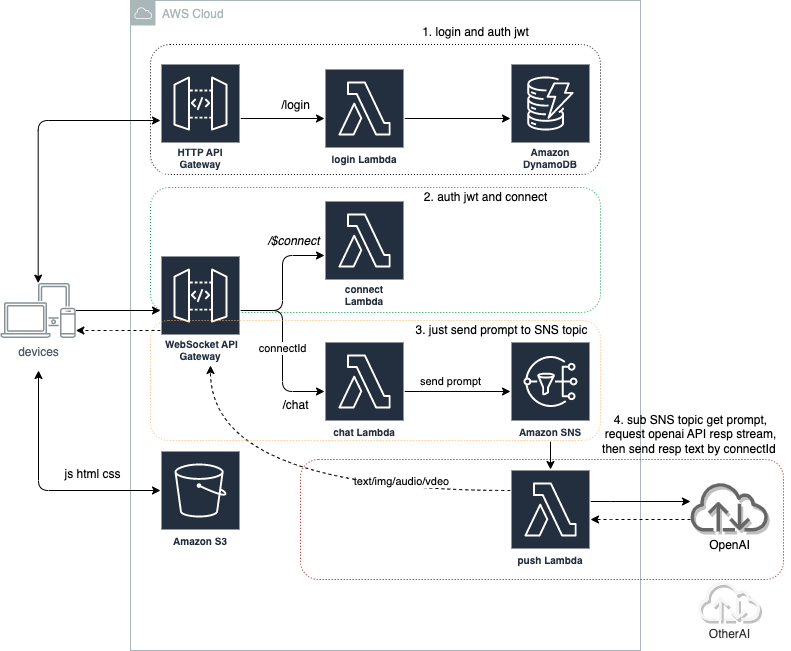

The diagram above was exported from draw.io. Its source (the exported page's mxGraphModel, read from the mxfile embedded in the PNG):
<mxGraphModel dx="954" dy="630" grid="1" gridSize="10" guides="1" tooltips="1" connect="1" arrows="1" fold="1" page="1" pageScale="1" pageWidth="827" pageHeight="1169" math="0" shadow="0">
  <root>
    <mxCell id="0" />
    <mxCell id="1" parent="0" />
    <mxCell id="Xo3XHJ3VEXK9S42lfs-t-6" value="AWS Cloud" style="sketch=0;outlineConnect=0;gradientColor=none;html=1;whiteSpace=wrap;fontSize=12;fontStyle=0;shape=mxgraph.aws4.group;grIcon=mxgraph.aws4.group_aws_cloud;strokeColor=#AAB7B8;fillColor=none;verticalAlign=top;align=left;spacingLeft=30;fontColor=#AAB7B8;dashed=0;" vertex="1" parent="1">
      <mxGeometry x="150" y="20" width="510" height="650" as="geometry" />
    </mxCell>
    <mxCell id="Xo3XHJ3VEXK9S42lfs-t-43" value="" style="rounded=1;whiteSpace=wrap;html=1;shadow=0;sketch=0;fillStyle=auto;strokeWidth=1;fillColor=none;dashed=1;dashPattern=1 2;strokeColor=#00994D;" vertex="1" parent="1">
      <mxGeometry x="170" y="207" width="450" height="125" as="geometry" />
    </mxCell>
    <mxCell id="Xo3XHJ3VEXK9S42lfs-t-47" value="" style="rounded=1;whiteSpace=wrap;html=1;shadow=0;sketch=0;fillStyle=auto;strokeWidth=1;fillColor=none;dashed=1;dashPattern=1 2;strokeColor=#990000;" vertex="1" parent="1">
      <mxGeometry x="320" y="479" width="483" height="120" as="geometry" />
    </mxCell>
    <mxCell id="Xo3XHJ3VEXK9S42lfs-t-40" value="" style="rounded=1;whiteSpace=wrap;html=1;shadow=0;sketch=0;fillStyle=auto;strokeWidth=1;fillColor=none;dashed=1;dashPattern=1 2;" vertex="1" parent="1">
      <mxGeometry x="170" y="64" width="450" height="130" as="geometry" />
    </mxCell>
    <mxCell id="Xo3XHJ3VEXK9S42lfs-t-29" value="" style="edgeStyle=orthogonalEdgeStyle;rounded=1;orthogonalLoop=1;jettySize=auto;html=1;dashed=1;startArrow=none;startFill=0;endArrow=classic;endFill=1;" edge="1" parent="1" source="Xo3XHJ3VEXK9S42lfs-t-10" target="Xo3XHJ3VEXK9S42lfs-t-7">
      <mxGeometry relative="1" as="geometry">
        <Array as="points">
          <mxPoint x="140" y="350" />
          <mxPoint x="140" y="350" />
        </Array>
      </mxGeometry>
    </mxCell>
    <mxCell id="Xo3XHJ3VEXK9S42lfs-t-1" value="Amazon S3" style="sketch=0;outlineConnect=0;fontColor=#232F3E;gradientColor=none;strokeColor=#ffffff;fillColor=#232F3E;dashed=0;verticalLabelPosition=middle;verticalAlign=bottom;align=center;html=1;whiteSpace=wrap;fontSize=10;fontStyle=1;spacing=3;shape=mxgraph.aws4.productIcon;prIcon=mxgraph.aws4.s3;" vertex="1" parent="1">
      <mxGeometry x="180" y="470" width="80" height="100" as="geometry" />
    </mxCell>
    <mxCell id="Xo3XHJ3VEXK9S42lfs-t-15" value="" style="edgeStyle=orthogonalEdgeStyle;rounded=0;orthogonalLoop=1;jettySize=auto;html=1;" edge="1" parent="1" source="Xo3XHJ3VEXK9S42lfs-t-2" target="Xo3XHJ3VEXK9S42lfs-t-11">
      <mxGeometry relative="1" as="geometry" />
    </mxCell>
    <mxCell id="Xo3XHJ3VEXK9S42lfs-t-2" value="HTTP API Gateway" style="sketch=0;outlineConnect=0;fontColor=#232F3E;gradientColor=none;strokeColor=#ffffff;fillColor=#232F3E;dashed=0;verticalLabelPosition=middle;verticalAlign=bottom;align=center;html=1;whiteSpace=wrap;fontSize=10;fontStyle=1;spacing=3;shape=mxgraph.aws4.productIcon;prIcon=mxgraph.aws4.api_gateway;" vertex="1" parent="1">
      <mxGeometry x="180" y="83" width="80" height="110" as="geometry" />
    </mxCell>
    <mxCell id="Xo3XHJ3VEXK9S42lfs-t-3" value="Amazon DynamoDB" style="sketch=0;outlineConnect=0;fontColor=#232F3E;gradientColor=none;strokeColor=#ffffff;fillColor=#232F3E;dashed=0;verticalLabelPosition=middle;verticalAlign=bottom;align=center;html=1;whiteSpace=wrap;fontSize=10;fontStyle=1;spacing=3;shape=mxgraph.aws4.productIcon;prIcon=mxgraph.aws4.dynamodb;" vertex="1" parent="1">
      <mxGeometry x="530" y="83" width="80" height="110" as="geometry" />
    </mxCell>
    <mxCell id="Xo3XHJ3VEXK9S42lfs-t-14" value="" style="edgeStyle=orthogonalEdgeStyle;rounded=0;orthogonalLoop=1;jettySize=auto;html=1;" edge="1" parent="1" source="Xo3XHJ3VEXK9S42lfs-t-4" target="Xo3XHJ3VEXK9S42lfs-t-8">
      <mxGeometry relative="1" as="geometry">
        <mxPoint x="640" y="511" as="targetPoint" />
        <Array as="points">
          <mxPoint x="630" y="521" />
          <mxPoint x="630" y="521" />
        </Array>
      </mxGeometry>
    </mxCell>
    <mxCell id="Xo3XHJ3VEXK9S42lfs-t-27" value="" style="edgeStyle=orthogonalEdgeStyle;rounded=1;orthogonalLoop=1;jettySize=auto;html=1;startArrow=none;startFill=0;endArrow=classic;endFill=1;dashed=1;curved=1;" edge="1" parent="1" source="Xo3XHJ3VEXK9S42lfs-t-4" target="Xo3XHJ3VEXK9S42lfs-t-10">
      <mxGeometry relative="1" as="geometry">
        <mxPoint x="400" y="458" as="targetPoint" />
        <Array as="points">
          <mxPoint x="230" y="510" />
        </Array>
      </mxGeometry>
    </mxCell>
    <mxCell id="Xo3XHJ3VEXK9S42lfs-t-49" value="text/img/audio/vdeo" style="edgeLabel;html=1;align=center;verticalAlign=middle;resizable=0;points=[];" vertex="1" connectable="0" parent="Xo3XHJ3VEXK9S42lfs-t-27">
      <mxGeometry x="0.0118" y="-23" relative="1" as="geometry">
        <mxPoint x="105" y="13" as="offset" />
      </mxGeometry>
    </mxCell>
    <mxCell id="Xo3XHJ3VEXK9S42lfs-t-4" value="push Lambda" style="sketch=0;outlineConnect=0;fontColor=#232F3E;gradientColor=none;strokeColor=#ffffff;fillColor=#232F3E;dashed=0;verticalLabelPosition=middle;verticalAlign=bottom;align=center;html=1;whiteSpace=wrap;fontSize=10;fontStyle=1;spacing=3;shape=mxgraph.aws4.productIcon;prIcon=mxgraph.aws4.lambda;" vertex="1" parent="1">
      <mxGeometry x="530" y="489" width="80" height="100" as="geometry" />
    </mxCell>
    <mxCell id="Xo3XHJ3VEXK9S42lfs-t-19" value="" style="edgeStyle=orthogonalEdgeStyle;rounded=0;orthogonalLoop=1;jettySize=auto;html=1;" edge="1" parent="1" source="Xo3XHJ3VEXK9S42lfs-t-5" target="Xo3XHJ3VEXK9S42lfs-t-4">
      <mxGeometry relative="1" as="geometry" />
    </mxCell>
    <mxCell id="Xo3XHJ3VEXK9S42lfs-t-5" value="Amazon SNS" style="sketch=0;outlineConnect=0;fontColor=#232F3E;gradientColor=none;strokeColor=#ffffff;fillColor=#232F3E;dashed=0;verticalLabelPosition=middle;verticalAlign=bottom;align=center;html=1;whiteSpace=wrap;fontSize=10;fontStyle=1;spacing=3;shape=mxgraph.aws4.productIcon;prIcon=mxgraph.aws4.sns;" vertex="1" parent="1">
      <mxGeometry x="530" y="361" width="80" height="100" as="geometry" />
    </mxCell>
    <mxCell id="Xo3XHJ3VEXK9S42lfs-t-20" value="" style="edgeStyle=orthogonalEdgeStyle;rounded=0;orthogonalLoop=1;jettySize=auto;html=1;" edge="1" parent="1" source="Xo3XHJ3VEXK9S42lfs-t-7" target="Xo3XHJ3VEXK9S42lfs-t-10">
      <mxGeometry relative="1" as="geometry" />
    </mxCell>
    <mxCell id="Xo3XHJ3VEXK9S42lfs-t-22" value="" style="edgeStyle=orthogonalEdgeStyle;rounded=1;orthogonalLoop=1;jettySize=auto;html=1;endArrow=classic;endFill=1;startArrow=classic;startFill=1;" edge="1" parent="1" target="Xo3XHJ3VEXK9S42lfs-t-1">
      <mxGeometry relative="1" as="geometry">
        <mxPoint x="58" y="390" as="sourcePoint" />
        <mxPoint x="57.66999999999996" y="437.5977543214931" as="targetPoint" />
        <Array as="points">
          <mxPoint x="58" y="510" />
        </Array>
      </mxGeometry>
    </mxCell>
    <mxCell id="Xo3XHJ3VEXK9S42lfs-t-24" value="" style="edgeStyle=orthogonalEdgeStyle;rounded=1;orthogonalLoop=1;jettySize=auto;html=1;startArrow=classic;startFill=1;endArrow=classic;endFill=1;" edge="1" parent="1" source="Xo3XHJ3VEXK9S42lfs-t-7" target="Xo3XHJ3VEXK9S42lfs-t-2">
      <mxGeometry relative="1" as="geometry">
        <mxPoint x="57.66999999999996" y="222.4022456785068" as="targetPoint" />
        <Array as="points">
          <mxPoint x="58" y="140" />
        </Array>
      </mxGeometry>
    </mxCell>
    <mxCell id="Xo3XHJ3VEXK9S42lfs-t-7" value="devices" style="sketch=0;outlineConnect=0;gradientColor=none;fontColor=#545B64;strokeColor=none;fillColor=#879196;dashed=0;verticalLabelPosition=bottom;verticalAlign=top;align=center;html=1;fontSize=12;fontStyle=0;aspect=fixed;shape=mxgraph.aws4.illustration_devices;pointerEvents=1" vertex="1" parent="1">
      <mxGeometry x="20" y="302.5" width="75.34" height="55" as="geometry" />
    </mxCell>
    <mxCell id="Xo3XHJ3VEXK9S42lfs-t-28" value="" style="edgeStyle=orthogonalEdgeStyle;rounded=1;orthogonalLoop=1;jettySize=auto;html=1;dashed=1;startArrow=none;startFill=0;endArrow=classic;endFill=1;" edge="1" parent="1" source="Xo3XHJ3VEXK9S42lfs-t-8" target="Xo3XHJ3VEXK9S42lfs-t-4">
      <mxGeometry relative="1" as="geometry">
        <Array as="points">
          <mxPoint x="640" y="539" />
          <mxPoint x="640" y="539" />
        </Array>
      </mxGeometry>
    </mxCell>
    <mxCell id="Xo3XHJ3VEXK9S42lfs-t-8" value="&lt;span style=&quot;border-color: var(--border-color); color: rgb(0, 0, 0);&quot;&gt;OpenAI&lt;/span&gt;" style="outlineConnect=0;verticalLabelPosition=bottom;verticalAlign=top;align=center;html=1;fontSize=12;fontStyle=0;aspect=fixed;pointerEvents=1;shape=mxgraph.aws4.internet;strokeWidth=1;fillStyle=auto;shadow=1;fillColor=#666666;strokeColor=#23445d;" vertex="1" parent="1">
      <mxGeometry x="708" y="501" width="81.24" height="50" as="geometry" />
    </mxCell>
    <mxCell id="Xo3XHJ3VEXK9S42lfs-t-17" value="" style="edgeStyle=orthogonalEdgeStyle;rounded=1;orthogonalLoop=1;jettySize=auto;html=1;" edge="1" parent="1" source="Xo3XHJ3VEXK9S42lfs-t-10" target="Xo3XHJ3VEXK9S42lfs-t-12">
      <mxGeometry relative="1" as="geometry" />
    </mxCell>
    <mxCell id="Xo3XHJ3VEXK9S42lfs-t-39" value="connectId" style="edgeLabel;html=1;align=center;verticalAlign=middle;resizable=0;points=[];" vertex="1" connectable="0" parent="Xo3XHJ3VEXK9S42lfs-t-17">
      <mxGeometry x="-0.0424" y="-1" relative="1" as="geometry">
        <mxPoint as="offset" />
      </mxGeometry>
    </mxCell>
    <mxCell id="Xo3XHJ3VEXK9S42lfs-t-31" value="" style="edgeStyle=orthogonalEdgeStyle;rounded=1;orthogonalLoop=1;jettySize=auto;html=1;startArrow=none;startFill=0;endArrow=classic;endFill=1;" edge="1" parent="1" source="Xo3XHJ3VEXK9S42lfs-t-10" target="Xo3XHJ3VEXK9S42lfs-t-30">
      <mxGeometry relative="1" as="geometry" />
    </mxCell>
    <mxCell id="Xo3XHJ3VEXK9S42lfs-t-10" value="&amp;nbsp;WebSocket API Gateway" style="sketch=0;outlineConnect=0;fontColor=#232F3E;gradientColor=none;strokeColor=#ffffff;fillColor=#232F3E;dashed=0;verticalLabelPosition=middle;verticalAlign=bottom;align=center;html=1;whiteSpace=wrap;fontSize=10;fontStyle=1;spacing=3;shape=mxgraph.aws4.productIcon;prIcon=mxgraph.aws4.api_gateway;" vertex="1" parent="1">
      <mxGeometry x="180" y="275" width="80" height="110" as="geometry" />
    </mxCell>
    <mxCell id="Xo3XHJ3VEXK9S42lfs-t-16" value="" style="edgeStyle=orthogonalEdgeStyle;rounded=0;orthogonalLoop=1;jettySize=auto;html=1;" edge="1" parent="1" source="Xo3XHJ3VEXK9S42lfs-t-11" target="Xo3XHJ3VEXK9S42lfs-t-3">
      <mxGeometry relative="1" as="geometry" />
    </mxCell>
    <mxCell id="Xo3XHJ3VEXK9S42lfs-t-11" value="login Lambda" style="sketch=0;outlineConnect=0;fontColor=#232F3E;gradientColor=none;strokeColor=#ffffff;fillColor=#232F3E;dashed=0;verticalLabelPosition=middle;verticalAlign=bottom;align=center;html=1;whiteSpace=wrap;fontSize=10;fontStyle=1;spacing=3;shape=mxgraph.aws4.productIcon;prIcon=mxgraph.aws4.lambda;" vertex="1" parent="1">
      <mxGeometry x="344" y="88" width="80" height="100" as="geometry" />
    </mxCell>
    <mxCell id="Xo3XHJ3VEXK9S42lfs-t-18" value="" style="edgeStyle=orthogonalEdgeStyle;rounded=0;orthogonalLoop=1;jettySize=auto;html=1;" edge="1" parent="1" source="Xo3XHJ3VEXK9S42lfs-t-12" target="Xo3XHJ3VEXK9S42lfs-t-5">
      <mxGeometry relative="1" as="geometry" />
    </mxCell>
    <mxCell id="Xo3XHJ3VEXK9S42lfs-t-38" value="send prompt" style="edgeLabel;html=1;align=center;verticalAlign=middle;resizable=0;points=[];" vertex="1" connectable="0" parent="Xo3XHJ3VEXK9S42lfs-t-18">
      <mxGeometry x="-0.1429" y="4" relative="1" as="geometry">
        <mxPoint y="-7" as="offset" />
      </mxGeometry>
    </mxCell>
    <mxCell id="Xo3XHJ3VEXK9S42lfs-t-12" value="chat Lambda" style="sketch=0;outlineConnect=0;fontColor=#232F3E;gradientColor=none;strokeColor=#ffffff;fillColor=#232F3E;dashed=0;verticalLabelPosition=middle;verticalAlign=bottom;align=center;html=1;whiteSpace=wrap;fontSize=10;fontStyle=1;spacing=3;shape=mxgraph.aws4.productIcon;prIcon=mxgraph.aws4.lambda;" vertex="1" parent="1">
      <mxGeometry x="344" y="361" width="80" height="100" as="geometry" />
    </mxCell>
    <mxCell id="Xo3XHJ3VEXK9S42lfs-t-25" value="js html css" style="text;html=1;align=center;verticalAlign=middle;resizable=0;points=[];autosize=1;strokeColor=none;fillColor=none;" vertex="1" parent="1">
      <mxGeometry x="72" y="479" width="80" height="30" as="geometry" />
    </mxCell>
    <mxCell id="Xo3XHJ3VEXK9S42lfs-t-30" value="connect Lambda" style="sketch=0;outlineConnect=0;fontColor=#232F3E;gradientColor=none;strokeColor=#ffffff;fillColor=#232F3E;dashed=0;verticalLabelPosition=middle;verticalAlign=bottom;align=center;html=1;whiteSpace=wrap;fontSize=10;fontStyle=1;spacing=3;shape=mxgraph.aws4.productIcon;prIcon=mxgraph.aws4.lambda;" vertex="1" parent="1">
      <mxGeometry x="344" y="220" width="80" height="110" as="geometry" />
    </mxCell>
    <mxCell id="Xo3XHJ3VEXK9S42lfs-t-32" value="/login" style="text;html=1;align=center;verticalAlign=middle;resizable=0;points=[];autosize=1;strokeColor=none;fillColor=none;" vertex="1" parent="1">
      <mxGeometry x="290" y="110" width="50" height="30" as="geometry" />
    </mxCell>
    <mxCell id="Xo3XHJ3VEXK9S42lfs-t-33" value="&lt;i&gt;/$connect&lt;/i&gt;" style="text;html=1;align=center;verticalAlign=middle;resizable=0;points=[];autosize=1;strokeColor=none;fillColor=none;" vertex="1" parent="1">
      <mxGeometry x="273" y="246" width="80" height="30" as="geometry" />
    </mxCell>
    <mxCell id="Xo3XHJ3VEXK9S42lfs-t-34" value="/chat" style="text;html=1;align=center;verticalAlign=middle;resizable=0;points=[];autosize=1;strokeColor=none;fillColor=none;" vertex="1" parent="1">
      <mxGeometry x="290" y="410" width="50" height="30" as="geometry" />
    </mxCell>
    <mxCell id="Xo3XHJ3VEXK9S42lfs-t-41" value="1. login and auth jwt" style="text;html=1;align=center;verticalAlign=middle;resizable=0;points=[];autosize=1;strokeColor=none;fillColor=none;" vertex="1" parent="1">
      <mxGeometry x="430" y="37" width="130" height="30" as="geometry" />
    </mxCell>
    <mxCell id="Xo3XHJ3VEXK9S42lfs-t-44" value="2. auth jwt and connect" style="text;html=1;align=center;verticalAlign=middle;resizable=0;points=[];autosize=1;strokeColor=none;fillColor=none;" vertex="1" parent="1">
      <mxGeometry x="430" y="202" width="150" height="30" as="geometry" />
    </mxCell>
    <mxCell id="Xo3XHJ3VEXK9S42lfs-t-45" value="" style="rounded=1;whiteSpace=wrap;html=1;shadow=0;sketch=0;fillStyle=auto;strokeWidth=1;fillColor=none;dashed=1;dashPattern=1 2;strokeColor=#FFB366;" vertex="1" parent="1">
      <mxGeometry x="170" y="340" width="450" height="120" as="geometry" />
    </mxCell>
    <mxCell id="Xo3XHJ3VEXK9S42lfs-t-46" value="3. just send prompt to SNS topic" style="text;html=1;align=center;verticalAlign=middle;resizable=0;points=[];autosize=1;strokeColor=none;fillColor=none;" vertex="1" parent="1">
      <mxGeometry x="421" y="335" width="200" height="30" as="geometry" />
    </mxCell>
    <mxCell id="Xo3XHJ3VEXK9S42lfs-t-48" value="4. sub SNS topic get prompt,&lt;br&gt;request openai API resp stream,&lt;br&gt;then send resp text by connectId&amp;nbsp;" style="text;html=1;align=center;verticalAlign=middle;resizable=0;points=[];autosize=1;strokeColor=none;fillColor=none;" vertex="1" parent="1">
      <mxGeometry x="610" y="424" width="200" height="60" as="geometry" />
    </mxCell>
    <mxCell id="Xo3XHJ3VEXK9S42lfs-t-50" value="OtherAI" style="outlineConnect=0;verticalLabelPosition=bottom;verticalAlign=top;align=center;fontSize=12;fontStyle=0;aspect=fixed;pointerEvents=1;shape=mxgraph.aws4.internet;strokeWidth=1;fillStyle=auto;shadow=1;dashed=1;html=1;fillColor=#f5f5f5;strokeColor=#666666;fontColor=#333333;snapToPoint=0;" vertex="1" parent="1">
      <mxGeometry x="716.13" y="600" width="64.99" height="40" as="geometry" />
    </mxCell>
  </root>
</mxGraphModel>